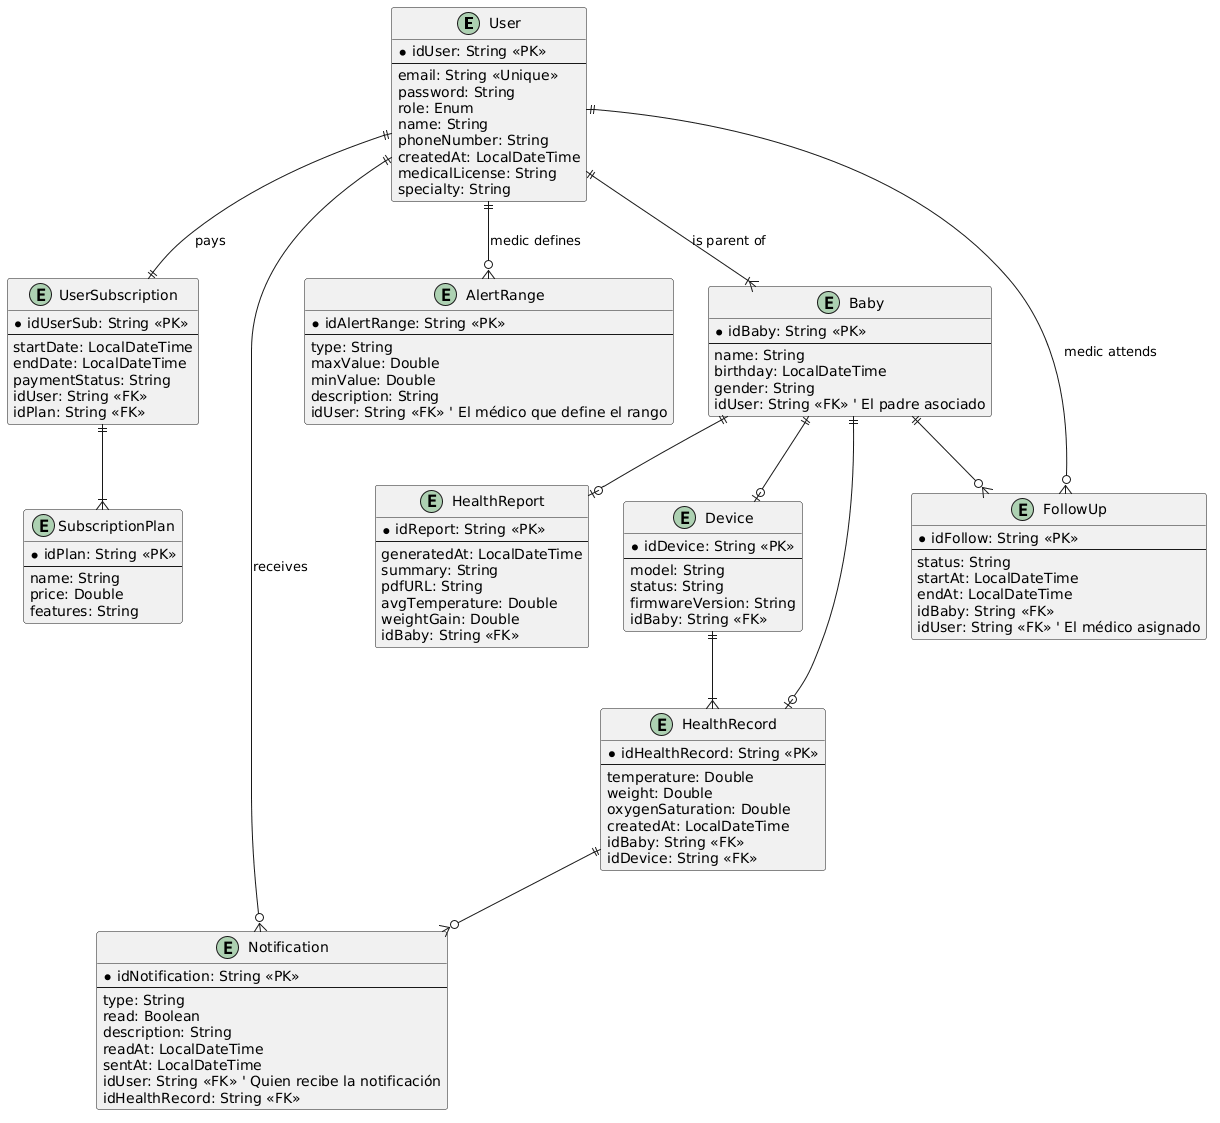

The diagram above was rendered by PlantUML. Its source (embedded in the PNG):
@startuml
entity User {
  *idUser: String <<PK>>
  ---
  email: String <<Unique>>
  password: String
  role: Enum
  name: String
  phoneNumber: String
  createdAt: LocalDateTime
  ' Campos específicos (opcionales según rol)
  medicalLicense: String
  specialty: String
}

entity Device {
  *idDevice: String <<PK>>
  --
  model: String
  status: String
  firmwareVersion: String
  idBaby: String <<FK>>
}

entity SubscriptionPlan {
  *idPlan: String <<PK>>
  ---
  name: String
  price: Double
  features: String
}

entity UserSubscription {
  *idUserSub: String <<PK>>
  ---
  startDate: LocalDateTime
  endDate: LocalDateTime
  paymentStatus: String
  idUser: String <<FK>>
  idPlan: String <<FK>>
}

entity Notification {
  *idNotification: String <<PK>>
  ---
  type: String
  read: Boolean
  description: String
  readAt: LocalDateTime
  sentAt: LocalDateTime
  idUser: String <<FK>> ' Quien recibe la notificación
  idHealthRecord: String <<FK>>
}

entity AlertRange {
  *idAlertRange: String <<PK>>
  ---
  type: String
  maxValue: Double
  minValue: Double
  description: String
  idUser: String <<FK>> ' El médico que define el rango
}

entity Baby {
  *idBaby: String <<PK>>
  ---
  name: String
  birthday: LocalDateTime
  gender: String
  idUser: String <<FK>> ' El padre asociado
}

entity HealthRecord {
  *idHealthRecord: String <<PK>>
  --
  temperature: Double
  weight: Double
  oxygenSaturation: Double
  createdAt: LocalDateTime
  idBaby: String <<FK>>
  idDevice: String <<FK>>   
}

entity FollowUp {
  *idFollow: String <<PK>>
  ---
  status: String
  startAt: LocalDateTime
  endAt: LocalDateTime
  idBaby: String <<FK>>
  idUser: String <<FK>> ' El médico asignado
}

entity HealthReport {
  *idReport: String <<PK>>
  ---
  generatedAt: LocalDateTime
  summary: String
  pdfURL: String
  avgTemperature: Double
  weightGain: Double
  idBaby: String <<FK>>
}

User ||--|{ Baby : "is parent of"
User ||--|| UserSubscription : "pays"
User ||--o{ FollowUp : "medic attends"
User ||--o{ AlertRange : "medic defines"
User ||--o{ Notification : "receives"

UserSubscription ||--|{ SubscriptionPlan
Baby ||--o| HealthReport
Baby ||--o| HealthRecord
Baby ||--o{ FollowUp
Baby ||--o| Device

Device ||--|{ HealthRecord
HealthRecord ||--o{ Notification
@enduml